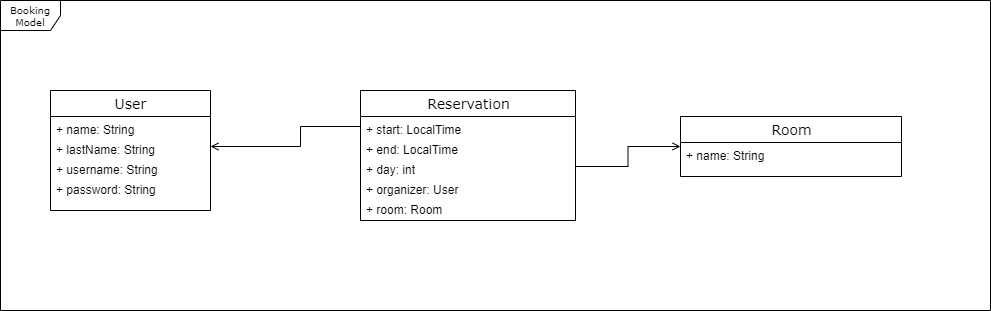

The diagram above was exported from draw.io. Its source (the exported page's mxGraphModel, read from the mxfile embedded in the PNG):
<mxGraphModel dx="1422" dy="794" grid="1" gridSize="10" guides="1" tooltips="1" connect="1" arrows="1" fold="1" page="1" pageScale="1" pageWidth="850" pageHeight="1100" background="#ffffff" math="0" shadow="0">
  <root>
    <mxCell id="AqoYevc5vT69d7G31qwz-0" />
    <mxCell id="AqoYevc5vT69d7G31qwz-1" parent="AqoYevc5vT69d7G31qwz-0" />
    <mxCell id="AqoYevc5vT69d7G31qwz-2" value="Booking&lt;br&gt;Model" style="shape=umlFrame;whiteSpace=wrap;html=1;rounded=0;shadow=0;comic=0;labelBackgroundColor=none;strokeWidth=1;fontFamily=Verdana;fontSize=10;align=center;swimlaneFillColor=#ffffff;" vertex="1" parent="AqoYevc5vT69d7G31qwz-1">
      <mxGeometry x="20" y="130" width="990" height="310" as="geometry" />
    </mxCell>
    <mxCell id="AqoYevc5vT69d7G31qwz-27" style="edgeStyle=orthogonalEdgeStyle;rounded=0;orthogonalLoop=1;jettySize=auto;html=1;exitX=0;exitY=0.5;exitDx=0;exitDy=0;entryX=1;entryY=0.5;entryDx=0;entryDy=0;endArrow=open;endFill=0;" edge="1" parent="AqoYevc5vT69d7G31qwz-1" source="AqoYevc5vT69d7G31qwz-24" target="AqoYevc5vT69d7G31qwz-5">
      <mxGeometry relative="1" as="geometry">
        <Array as="points">
          <mxPoint x="320" y="256" />
          <mxPoint x="320" y="276" />
        </Array>
      </mxGeometry>
    </mxCell>
    <mxCell id="AqoYevc5vT69d7G31qwz-3" value="&lt;span style=&quot;font-size: 14px&quot;&gt;User&lt;/span&gt;" style="swimlane;html=1;fontStyle=0;childLayout=stackLayout;horizontal=1;startSize=26;fillColor=none;horizontalStack=0;resizeParent=1;resizeLast=0;collapsible=1;marginBottom=0;swimlaneFillColor=#ffffff;rounded=0;shadow=0;comic=0;labelBackgroundColor=none;strokeColor=#000000;strokeWidth=1;fontFamily=Verdana;fontSize=10;fontColor=#000000;align=center;" vertex="1" parent="AqoYevc5vT69d7G31qwz-1">
      <mxGeometry x="70" y="220" width="160" height="120" as="geometry" />
    </mxCell>
    <mxCell id="AqoYevc5vT69d7G31qwz-4" value="+ name: String" style="text;html=1;strokeColor=none;fillColor=none;align=left;verticalAlign=top;spacingLeft=4;spacingRight=4;whiteSpace=wrap;overflow=hidden;rotatable=0;points=[[0,0.5],[1,0.5]];portConstraint=eastwest;" vertex="1" parent="AqoYevc5vT69d7G31qwz-3">
      <mxGeometry y="26" width="160" height="20" as="geometry" />
    </mxCell>
    <mxCell id="AqoYevc5vT69d7G31qwz-5" value="+ lastName: String" style="text;html=1;strokeColor=none;fillColor=none;align=left;verticalAlign=top;spacingLeft=4;spacingRight=4;whiteSpace=wrap;overflow=hidden;rotatable=0;points=[[0,0.5],[1,0.5]];portConstraint=eastwest;" vertex="1" parent="AqoYevc5vT69d7G31qwz-3">
      <mxGeometry y="46" width="160" height="20" as="geometry" />
    </mxCell>
    <mxCell id="AqoYevc5vT69d7G31qwz-6" value="&lt;div&gt;+ username: String&lt;/div&gt;&lt;div&gt;&lt;br&gt;&lt;/div&gt;" style="text;html=1;strokeColor=none;fillColor=none;align=left;verticalAlign=top;spacingLeft=4;spacingRight=4;whiteSpace=wrap;overflow=hidden;rotatable=0;points=[[0,0.5],[1,0.5]];portConstraint=eastwest;" vertex="1" parent="AqoYevc5vT69d7G31qwz-3">
      <mxGeometry y="66" width="160" height="20" as="geometry" />
    </mxCell>
    <mxCell id="AqoYevc5vT69d7G31qwz-7" value="+ password: String" style="text;html=1;strokeColor=none;fillColor=none;align=left;verticalAlign=top;spacingLeft=4;spacingRight=4;whiteSpace=wrap;overflow=hidden;rotatable=0;points=[[0,0.5],[1,0.5]];portConstraint=eastwest;" vertex="1" parent="AqoYevc5vT69d7G31qwz-3">
      <mxGeometry y="86" width="160" height="20" as="geometry" />
    </mxCell>
    <mxCell id="AqoYevc5vT69d7G31qwz-22" value="&lt;span style=&quot;font-size: 14px&quot;&gt;Reservation&lt;br&gt;&lt;/span&gt;" style="swimlane;html=1;fontStyle=0;childLayout=stackLayout;horizontal=1;startSize=26;fillColor=none;horizontalStack=0;resizeParent=1;resizeLast=0;collapsible=1;marginBottom=0;swimlaneFillColor=#ffffff;rounded=0;shadow=0;comic=0;labelBackgroundColor=none;strokeColor=#000000;strokeWidth=1;fontFamily=Verdana;fontSize=10;fontColor=#000000;align=center;" vertex="1" parent="AqoYevc5vT69d7G31qwz-1">
      <mxGeometry x="380" y="220" width="215" height="130" as="geometry" />
    </mxCell>
    <mxCell id="AqoYevc5vT69d7G31qwz-24" value="&lt;div&gt;+ start: LocalTime&lt;/div&gt;&lt;div&gt;&lt;span style=&quot;color: rgba(0 , 0 , 0 , 0) ; font-family: monospace ; font-size: 0px&quot;&gt;%3CmxGraphModel%3E%3Croot%3E%3CmxCell%20id%3D%220%22%2F%3E%3CmxCell%20id%3D%221%22%20parent%3D%220%22%2F%3E%3CmxCell%20id%3D%222%22%20value%3D%22school%20model%22%20style%3D%22shape%3DumlFrame%3BwhiteSpace%3Dwrap%3Bhtml%3D1%3Brounded%3D0%3Bshadow%3D0%3Bcomic%3D0%3BlabelBackgroundColor%3Dnone%3BstrokeWidth%3D1%3BfontFamily%3DVerdana%3BfontSize%3D10%3Balign%3Dcenter%3BswimlaneFillColor%3D%23ffffff%3B%22%20vertex%3D%221%22%20parent%3D%221%22%3E%3CmxGeometry%20x%3D%22460.5%22%20y%3D%22235%22%20width%3D%221200%22%20height%3D%22650%22%20as%3D%22geometry%22%2F%3E%3C%2FmxCell%3E%3C%2Froot%3E%3C%2FmxGraphModel%3E&lt;/span&gt;&lt;br&gt;&lt;/div&gt;&lt;div&gt;&lt;br&gt;&lt;/div&gt;" style="text;html=1;strokeColor=none;fillColor=none;align=left;verticalAlign=top;spacingLeft=4;spacingRight=4;whiteSpace=wrap;overflow=hidden;rotatable=0;points=[[0,0.5],[1,0.5]];portConstraint=eastwest;" vertex="1" parent="AqoYevc5vT69d7G31qwz-22">
      <mxGeometry y="26" width="215" height="20" as="geometry" />
    </mxCell>
    <mxCell id="Md33L52gLknIAZjpfaXl-0" value="&lt;div&gt;+ end: LocalTime&lt;/div&gt;&lt;div&gt;&lt;span style=&quot;color: rgba(0 , 0 , 0 , 0) ; font-family: monospace ; font-size: 0px&quot;&gt;%3CmxGraphModel%3E%3Croot%3E%3CmxCell%20id%3D%220%22%2F%3E%3CmxCell%20id%3D%221%22%20parent%3D%220%22%2F%3E%3CmxCell%20id%3D%222%22%20value%3D%22school%20model%22%20style%3D%22shape%3DumlFrame%3BwhiteSpace%3Dwrap%3Bhtml%3D1%3Brounded%3D0%3Bshadow%3D0%3Bcomic%3D0%3BlabelBackgroundColor%3Dnone%3BstrokeWidth%3D1%3BfontFamily%3DVerdana%3BfontSize%3D10%3Balign%3Dcenter%3BswimlaneFillColor%3D%23ffffff%3B%22%20vertex%3D%221%22%20parent%3D%221%22%3E%3CmxGeometry%20x%3D%22460.5%22%20y%3D%22235%22%20width%3D%221200%22%20height%3D%22650%22%20as%3D%22geometry%22%2F%3E%3C%2FmxCell%3E%3C%2Froot%3E%3C%2FmxGraphModel%3E&lt;/span&gt;&lt;br&gt;&lt;/div&gt;&lt;div&gt;&lt;br&gt;&lt;/div&gt;" style="text;html=1;strokeColor=none;fillColor=none;align=left;verticalAlign=top;spacingLeft=4;spacingRight=4;whiteSpace=wrap;overflow=hidden;rotatable=0;points=[[0,0.5],[1,0.5]];portConstraint=eastwest;" vertex="1" parent="AqoYevc5vT69d7G31qwz-22">
      <mxGeometry y="46" width="215" height="20" as="geometry" />
    </mxCell>
    <mxCell id="Md33L52gLknIAZjpfaXl-1" value="&lt;div&gt;+ day: int&lt;/div&gt;&lt;div&gt;&lt;br&gt;&lt;/div&gt;&lt;div&gt;&lt;span style=&quot;color: rgba(0 , 0 , 0 , 0) ; font-family: monospace ; font-size: 0px&quot;&gt;%3CmxGraphModel%3E%3Croot%3E%3CmxCell%20id%3D%220%22%2F%3E%3CmxCell%20id%3D%221%22%20parent%3D%220%22%2F%3E%3CmxCell%20id%3D%222%22%20value%3D%22school%20model%22%20style%3D%22shape%3DumlFrame%3BwhiteSpace%3Dwrap%3Bhtml%3D1%3Brounded%3D0%3Bshadow%3D0%3Bcomic%3D0%3BlabelBackgroundColor%3Dnone%3BstrokeWidth%3D1%3BfontFamily%3DVerdana%3BfontSize%3D10%3Balign%3Dcenter%3BswimlaneFillColor%3D%23ffffff%3B%22%20vertex%3D%221%22%20parent%3D%221%22%3E%3CmxGeometry%20x%3D%22460.5%22%20y%3D%22235%22%20width%3D%221200%22%20height%3D%22650%22%20as%3D%22geometry%22%2F%3E%3C%2FmxCell%3E%3C%2Froot%3E%3C%2FmxGraphModel%3E&lt;/span&gt;&lt;br&gt;&lt;/div&gt;&lt;div&gt;&lt;br&gt;&lt;/div&gt;" style="text;html=1;strokeColor=none;fillColor=none;align=left;verticalAlign=top;spacingLeft=4;spacingRight=4;whiteSpace=wrap;overflow=hidden;rotatable=0;points=[[0,0.5],[1,0.5]];portConstraint=eastwest;" vertex="1" parent="AqoYevc5vT69d7G31qwz-22">
      <mxGeometry y="66" width="215" height="20" as="geometry" />
    </mxCell>
    <mxCell id="Md33L52gLknIAZjpfaXl-3" value="&lt;div&gt;+ organizer: User&lt;span style=&quot;color: rgba(0 , 0 , 0 , 0) ; font-family: monospace ; font-size: 0px&quot;&gt;xCell%20id%3D%220%22%2F%3E%3CmxCell%20id%3D%221%22%20parent%3D%220%22%2F%3E%3CmxCell%20id%3D%222%22%20value%3D%22school%20model%22%20style%3D%22shape%3DumlFrame%3BwhiteSpace%3Dwrap%3Bhtml%3D1%3Brounded%3D0%3Bshadow%3D0%3Bcomic%3D0%3BlabelBackgroundColor%3Dnone%3BstrokeWidth%3D1%3BfontFamily%3DVerdana%3BfontSize%3D10%3Balign%3Dcenter%3BswimlaneFillColor%3D%23ffffff%3B%22%20vertex%3D%221%22%20parent%3D%221%22%3E%3CmxGeometry%20x%3D%22460.5%22%20y%3D%22235%22%20width%3D%221200%22%20height%3D%22650%22%20as%3D%22geometry%22%2F%3E%3C%2FmxCell%3E%3C%2Froot%3E%3C%2Fm&lt;/span&gt;&lt;/div&gt;" style="text;html=1;strokeColor=none;fillColor=none;align=left;verticalAlign=top;spacingLeft=4;spacingRight=4;whiteSpace=wrap;overflow=hidden;rotatable=0;points=[[0,0.5],[1,0.5]];portConstraint=eastwest;" vertex="1" parent="AqoYevc5vT69d7G31qwz-22">
      <mxGeometry y="86" width="215" height="20" as="geometry" />
    </mxCell>
    <mxCell id="Md33L52gLknIAZjpfaXl-2" value="&lt;div&gt;+ room: Room&lt;/div&gt;&lt;div&gt;&lt;br&gt;&lt;/div&gt;&lt;div&gt;&lt;br&gt;&lt;/div&gt;&lt;div&gt;&lt;span style=&quot;color: rgba(0 , 0 , 0 , 0) ; font-family: monospace ; font-size: 0px&quot;&gt;%3CmxGraphModel%3E%3Croot%3E%3CmxCell%20id%3D%220%22%2F%3E%3CmxCell%20id%3D%221%22%20parent%3D%220%22%2F%3E%3CmxCell%20id%3D%222%22%20value%3D%22school%20model%22%20style%3D%22shape%3DumlFrame%3BwhiteSpace%3Dwrap%3Bhtml%3D1%3Brounded%3D0%3Bshadow%3D0%3Bcomic%3D0%3BlabelBackgroundColor%3Dnone%3BstrokeWidth%3D1%3BfontFamily%3DVerdana%3BfontSize%3D10%3Balign%3Dcenter%3BswimlaneFillColor%3D%23ffffff%3B%22%20vertex%3D%221%22%20parent%3D%221%22%3E%3CmxGeometry%20x%3D%22460.5%22%20y%3D%22235%22%20width%3D%221200%22%20height%3D%22650%22%20as%3D%22geometry%22%2F%3E%3C%2FmxCell%3E%3C%2Froot%3E%3C%2FmxGraphModel%3E&lt;/span&gt;&lt;br&gt;&lt;/div&gt;&lt;div&gt;&lt;br&gt;&lt;/div&gt;" style="text;html=1;strokeColor=none;fillColor=none;align=left;verticalAlign=top;spacingLeft=4;spacingRight=4;whiteSpace=wrap;overflow=hidden;rotatable=0;points=[[0,0.5],[1,0.5]];portConstraint=eastwest;" vertex="1" parent="AqoYevc5vT69d7G31qwz-22">
      <mxGeometry y="106" width="215" height="20" as="geometry" />
    </mxCell>
    <mxCell id="Md33L52gLknIAZjpfaXl-5" style="edgeStyle=orthogonalEdgeStyle;rounded=0;orthogonalLoop=1;jettySize=auto;html=1;entryX=1;entryY=0.5;entryDx=0;entryDy=0;endArrow=none;endFill=0;startArrow=open;startFill=0;" edge="1" parent="AqoYevc5vT69d7G31qwz-1" source="AqoYevc5vT69d7G31qwz-35" target="Md33L52gLknIAZjpfaXl-1">
      <mxGeometry relative="1" as="geometry" />
    </mxCell>
    <mxCell id="AqoYevc5vT69d7G31qwz-35" value="&lt;font size=&quot;1&quot;&gt;&lt;span style=&quot;font-size: 14px&quot;&gt;Room&lt;/span&gt;&lt;/font&gt;" style="swimlane;html=1;fontStyle=0;childLayout=stackLayout;horizontal=1;startSize=26;fillColor=none;horizontalStack=0;resizeParent=1;resizeLast=0;collapsible=1;marginBottom=0;swimlaneFillColor=#ffffff;rounded=0;shadow=0;comic=0;labelBackgroundColor=none;strokeColor=#000000;strokeWidth=1;fontFamily=Verdana;fontSize=10;fontColor=#000000;align=center;" vertex="1" parent="AqoYevc5vT69d7G31qwz-1">
      <mxGeometry x="700" y="246" width="221" height="60" as="geometry" />
    </mxCell>
    <mxCell id="AqoYevc5vT69d7G31qwz-36" value="+ name: String&lt;br&gt;" style="text;html=1;strokeColor=none;fillColor=none;align=left;verticalAlign=top;spacingLeft=4;spacingRight=4;whiteSpace=wrap;overflow=hidden;rotatable=0;points=[[0,0.5],[1,0.5]];portConstraint=eastwest;" vertex="1" parent="AqoYevc5vT69d7G31qwz-35">
      <mxGeometry y="26" width="221" height="20" as="geometry" />
    </mxCell>
  </root>
</mxGraphModel>